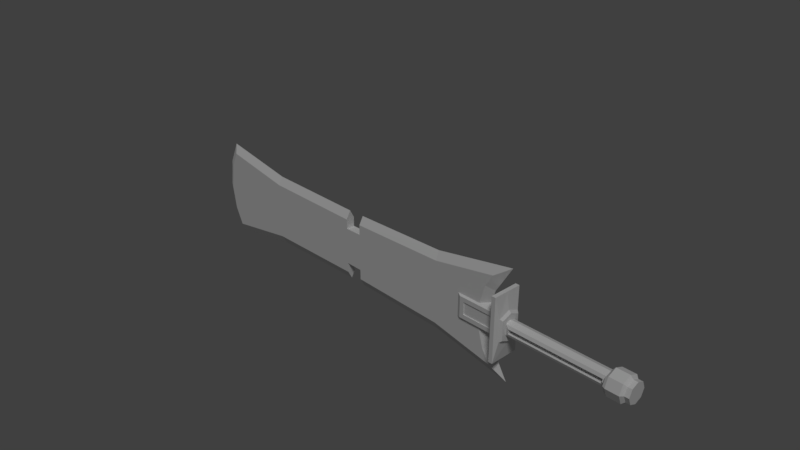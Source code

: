 # Source: sword_6.blend  (saved by Blender 2.78.0; exported with 4.5.12 LTS)
import bpy
from mathutils import Matrix  # noqa: F401  (used for matrix-valued properties, if any)

bpy.ops.wm.read_factory_settings(use_empty=True)
scene = bpy.context.scene
scene.name = 'Scene'

# ---- collections
col_collection_1 = bpy.data.collections.new('Collection 1'); scene.collection.children.link(col_collection_1)

# ---- world
world_world = bpy.data.worlds.new('World'); scene.world = world_world
world_world.color = (0.05088, 0.05088, 0.05088)
world_world.use_sun_shadow = False
world_world.sun_shadow_jitter_overblur = 0.0
world_world.cycles.sampling_method = 'MANUAL'

# ---- cameras
cam_camera = bpy.data.cameras.new('Camera')
cam_camera.clip_end = 100.0
cam_camera.lens = 35.0
cam_camera.sensor_width = 32.0
cam_camera.sensor_height = 18.0
cam_camera.ortho_scale = 7.314
cam_camera.dof.focus_distance = 0.0

# ---- lights
light_lamp = bpy.data.lights.new('Lamp', 'SUN')
light_lamp.transmission_factor = 0.0
light_lamp.cutoff_distance = 30.0
light_lamp.angle = 0.1993
light_lamp.energy = 1.0
light_lamp.shadow_buffer_clip_start = 1.001
light_lamp.shadow_soft_size = 0.1
light_lamp.shadow_cascade_max_distance = 1000.0

# ---- meshes
me_cube = bpy.data.meshes.new('Cube')
me_cube.from_pydata([(2.293, -0.2006, 0.4318), (2.293, -0.2006, -0.4318), (2.403, -0.08857, 0.03206), (2.403, -0.08857, -0.03206), (3.646, -0.08857, 0.03206), (3.646, -0.1019, -1.449e-08), (3.646, -0.08857, -0.03206), (3.933, -0.09484, 0.09484), (3.933, -0.1341, -1.66e-08), (3.933, -0.09484, -0.09484), (2.33, -0.1517, 0.1517), (2.36, -0.1283, 0.1283), (2.33, -0.1517, -0.1517), (2.36, -0.1283, -0.1283), (3.689, -0.1169, 0.08957), (3.689, -0.154, -1.667e-08), (3.689, -0.1169, -0.08957), (3.899, -0.1216, 0.1216), (3.899, -0.172, -1.997e-08), (3.899, -0.1216, -0.1216), (2.184, -0.118, 0.36), (2.184, -0.118, -0.36), (2.238, -0.2006, 0.4318), (2.238, -0.2006, -0.4318), (-1.948, -0.05976, 0.2607), (-2.009, -0.05976, -0.004651), (-1.948, -0.05976, -0.27), (1.082, -0.05976, 0.2667), (1.006, -0.05976, -0.004651), (1.082, -0.05976, -0.276), (-0.3588, -0.05976, 0.2492), (-0.3588, -0.05976, -0.004651), (-0.1115, -0.05976, -0.004651), (-0.1115, -0.05976, -0.2614), (-2.97, -0.05976, -0.3427), (-2.855, -0.05976, -0.5762), (2.021, -0.05976, -0.423), (2.124, -0.05976, -0.5936), (-1.821, -0.05976, 0.3961), (-2.855, -0.05976, 0.5669), (1.252, -0.05976, -0.4315), (-2.97, -0.05976, 0.3334), (-3.024, -0.05976, -0.004651), (2.124, -0.05976, 0.5843), (2.021, -0.05976, 0.4137), (1.898, -0.05976, -0.004651), (-0.3588, -0.05976, 0.3817), (-1.821, -0.05976, -0.4054), (-0.1115, -0.05976, -0.3995), (1.252, -0.05976, 0.4222), (-0.3588, -0.05976, -0.391), (-0.3588, -0.05976, -0.2585), (-0.1115, -0.05976, 0.2521), (-0.1115, -0.05976, 0.3902), (1.73, -0.08525, -0.08882), (1.73, -0.08525, 0.07952), (2.145, -0.08525, -0.08882), (2.145, -0.08525, 0.07952), (2.253, -0.08525, -0.148), (1.671, -0.08525, -0.148), (1.671, -0.08525, 0.1387), (2.253, -0.08525, 0.1387), (2.145, -0.07296, -0.08882), (1.73, -0.07296, -0.08882), (1.73, -0.07296, 0.07952), (2.145, -0.07296, 0.07952), (2.36, -0.07202, 0.07202), (2.36, -0.07202, -0.07202), (3.689, -0.1019, -1.449e-08), (3.689, -0.07202, 0.07202), (3.689, -0.07202, -0.07202), (3.726, -0.1216, 0.1216), (3.726, -0.172, -1.997e-08), (3.726, -0.1216, -0.1216), (3.991, -0.09484, -0.09484), (3.991, -0.1341, -1.66e-08), (3.991, -0.09484, 0.09484), (2.293, 0.0, 0.4318), (2.293, 0.2006, 0.4318), (2.293, 0.2006, -0.4318), (2.293, 0.0, -0.4318), (2.36, 0.0, 0.1019), (2.403, 0.08857, 0.03206), (2.403, 0.08857, -0.03206), (2.36, 0.0, -0.1019), (3.689, 0.0, 0.1019), (3.646, 0.08857, 0.03206), (3.646, 0.1019, -1.449e-08), (3.646, 0.08857, -0.03206), (3.689, 0.0, -0.1019), (3.933, 0.0, 0.1341), (3.933, 0.09484, 0.09484), (3.933, 0.1341, -1.66e-08), (3.933, 0.09484, -0.09484), (3.933, 0.0, -0.1341), (2.33, 0.0, 0.2146), (2.36, 0.0, 0.1814), (2.33, 0.1517, 0.1517), (2.36, 0.1283, 0.1283), (2.33, 0.1517, -0.1517), (2.36, 0.1283, -0.1283), (2.33, 0.0, -0.2146), (2.36, 0.0, -0.1814), (3.689, 0.0, 0.1267), (3.689, 0.1169, 0.08957), (3.689, 0.154, -1.667e-08), (3.689, 0.1169, -0.08957), (3.689, 0.0, -0.1267), (3.899, 0.0, 0.172), (3.899, 0.1216, 0.1216), (3.899, 0.172, -1.997e-08), (3.899, 0.1216, -0.1216), (3.899, 0.0, -0.172), (2.184, 0.0, 0.36), (2.184, 0.118, 0.36), (2.184, 0.118, -0.36), (2.184, 0.0, -0.36), (2.238, 0.2006, 0.4318), (2.238, 0.0, 0.4318), (2.238, 0.2006, -0.4318), (2.238, 0.0, -0.4318), (-2.919, 0.0, -0.7008), (-2.919, 0.0, 0.6915), (2.349, 0.0, 0.7408), (2.349, 0.0, -0.7501), (-3.078, 0.0, 0.3681), (-3.138, 0.0, -0.004651), (-3.078, 0.0, -0.3774), (2.125, 0.0, 0.3681), (2.015, 0.0, -0.004651), (2.125, 0.0, -0.3774), (-1.811, 0.0, 0.5086), (-1.811, 0.0, -0.5179), (-1.948, 0.05976, 0.2607), (-2.009, 0.05976, -0.004651), (-1.948, 0.05976, -0.27), (1.241, 0.0, -0.5438), (1.082, 0.05976, 0.2667), (1.006, 0.05976, -0.004651), (1.082, 0.05976, -0.276), (1.241, 0.0, 0.5345), (-0.3588, 0.0, 0.4931), (-0.3588, 0.0, -0.5024), (-0.3588, 0.05976, 0.2492), (-0.3588, 0.05976, -0.004651), (-0.1115, 0.0, 0.2521), (-0.1115, 0.0, -0.5093), (-0.3588, 0.0, -0.2585), (-0.1115, 0.05976, -0.004651), (-0.1115, 0.05976, -0.2614), (-0.1115, 0.0, 0.5), (-2.97, 0.05976, -0.3427), (-2.855, 0.05976, -0.5762), (2.021, 0.05976, -0.423), (2.124, 0.05976, -0.5936), (-1.821, 0.05976, 0.3961), (-2.855, 0.05976, 0.5669), (1.252, 0.05976, -0.4315), (-2.97, 0.05976, 0.3334), (-3.024, 0.05976, -0.004651), (2.124, 0.05976, 0.5843), (2.021, 0.05976, 0.4137), (1.898, 0.05976, -0.004651), (-0.3588, 0.05976, 0.3817), (-1.821, 0.05976, -0.4054), (-0.1115, 0.05976, -0.3995), (1.252, 0.05976, 0.4222), (-0.3588, 0.05976, -0.391), (-0.3588, 0.05976, -0.2585), (-0.1115, 0.0, -0.2614), (-0.1115, 0.05976, 0.2521), (-0.3588, 0.0, 0.2492), (-0.1115, 0.05976, 0.3902), (1.73, 0.08525, -0.08882), (1.73, 0.08525, 0.07952), (2.145, 0.08525, -0.08882), (2.145, 0.08525, 0.07952), (1.505, 0.0, -0.2058), (1.505, 0.0, 0.1965), (2.253, 0.0, -0.2058), (2.253, 0.0, 0.1965), (2.253, 0.08525, -0.148), (1.671, 0.08525, -0.148), (1.671, 0.08525, 0.1387), (2.253, 0.08525, 0.1387), (2.145, 0.07296, -0.08882), (1.73, 0.07296, -0.08882), (1.73, 0.07296, 0.07952), (2.145, 0.07296, 0.07952), (2.36, 0.07202, 0.07202), (2.36, 0.07202, -0.07202), (3.689, 0.1019, -1.449e-08), (3.689, 0.07202, 0.07202), (3.689, 0.07202, -0.07202), (3.646, 0.0, -1.449e-08), (2.403, 0.0, 0.03206), (2.403, 0.0, -0.03206), (3.646, 0.0, 0.03206), (3.646, 0.0, -0.03206), (3.726, 0.0, 0.172), (3.726, 0.1216, 0.1216), (3.726, 0.172, -1.997e-08), (3.726, 0.1216, -0.1216), (3.726, 0.0, -0.172), (3.991, 0.0, 0.1341), (3.991, 0.0, -0.1341), (3.991, 0.09484, -0.09484), (3.991, 0.1341, -1.66e-08), (3.991, 0.09484, 0.09484), (3.991, 0.0, -4.47e-09)], [], [(13, 102, 84, 67), (0, 1, 12, 10), (96, 11, 66, 81), (1, 80, 101, 12), (23, 22, 20, 21), (77, 0, 10, 95), (81, 66, 69, 85), (67, 84, 89, 70), (6, 5, 194, 198), (3, 6, 198, 196), (73, 203, 112, 19), (71, 72, 18, 17), (72, 73, 19, 18), (199, 71, 17, 108), (16, 15, 68, 70), (107, 16, 70, 89), (15, 14, 69, 68), (11, 96, 95, 10), (11, 13, 67, 66), (102, 13, 12, 101), (17, 7, 90, 108), (18, 8, 7, 17), (19, 9, 8, 18), (112, 94, 9, 19), (22, 118, 113, 20), (0, 22, 23, 1), (120, 23, 21, 116), (21, 20, 113, 116), (3, 2, 66, 67), (80, 1, 23, 120), (0, 77, 118, 22), (29, 40, 37, 36), (49, 27, 44, 43), (27, 28, 45, 44), (28, 29, 36, 45), (42, 34, 26, 25), (41, 42, 25, 24), (39, 41, 24, 38), (34, 35, 47, 26), (47, 50, 51, 26), (24, 30, 46, 38), (25, 31, 30, 24), (30, 31, 32, 52), (31, 51, 33, 32), (35, 34, 127, 121), (36, 37, 124, 130), (39, 38, 131, 122), (37, 40, 136, 124), (41, 39, 122, 125), (42, 41, 125, 126), (34, 42, 126, 127), (43, 44, 128, 123), (44, 45, 129, 128), (45, 36, 130, 129), (26, 51, 31, 25), (47, 35, 121, 132), (49, 43, 123, 140), (53, 150, 145, 52), (46, 30, 171, 141), (50, 142, 147, 51), (169, 146, 48, 33), (30, 52, 145, 171), (33, 51, 147, 169), (56, 57, 65, 62), (60, 178, 177, 59), (61, 180, 178, 60), (58, 59, 177, 179), (56, 54, 59, 58), (55, 57, 61, 60), (57, 56, 58, 61), (54, 55, 60, 59), (63, 62, 65, 64), (54, 56, 62, 63), (55, 54, 63, 64), (57, 55, 64, 65), (2, 3, 196, 195), (4, 5, 68, 69), (5, 6, 70, 68), (2, 4, 69, 66), (6, 3, 67, 70), (13, 11, 10, 12), (4, 2, 195, 197), (5, 4, 197, 194), (47, 132, 142, 50), (38, 46, 141, 131), (53, 49, 140, 150), (40, 48, 146, 136), (48, 40, 29, 33), (52, 27, 49, 53), (32, 28, 27, 52), (33, 29, 28, 32), (14, 103, 85, 69), (103, 14, 71, 199), (15, 16, 73, 72), (14, 15, 72, 71), (16, 107, 203, 73), (90, 7, 76, 204), (7, 8, 75, 76), (8, 9, 74, 75), (9, 94, 205, 74), (204, 76, 209), (75, 74, 209), (76, 75, 209), (74, 205, 209), (100, 190, 84, 102), (78, 97, 99, 79), (96, 81, 189, 98), (79, 99, 101, 80), (119, 115, 114, 117), (77, 95, 97, 78), (81, 85, 192, 189), (190, 193, 89, 84), (88, 198, 194, 87), (83, 196, 198, 88), (202, 111, 112, 203), (200, 109, 110, 201), (201, 110, 111, 202), (199, 108, 109, 200), (106, 193, 191, 105), (107, 89, 193, 106), (105, 191, 192, 104), (98, 97, 95, 96), (98, 189, 190, 100), (102, 101, 99, 100), (109, 108, 90, 91), (110, 109, 91, 92), (111, 110, 92, 93), (112, 111, 93, 94), (117, 114, 113, 118), (78, 79, 119, 117), (120, 116, 115, 119), (115, 116, 113, 114), (83, 190, 189, 82), (80, 120, 119, 79), (78, 117, 118, 77), (139, 153, 154, 157), (166, 160, 161, 137), (137, 161, 162, 138), (138, 162, 153, 139), (159, 134, 135, 151), (158, 133, 134, 159), (156, 155, 133, 158), (151, 135, 164, 152), (164, 135, 168, 167), (133, 155, 163, 143), (134, 133, 143, 144), (143, 170, 148, 144), (144, 148, 149, 168), (152, 121, 127, 151), (153, 130, 124, 154), (156, 122, 131, 155), (154, 124, 136, 157), (158, 125, 122, 156), (159, 126, 125, 158), (151, 127, 126, 159), (160, 123, 128, 161), (161, 128, 129, 162), (162, 129, 130, 153), (135, 134, 144, 168), (164, 132, 121, 152), (166, 140, 123, 160), (172, 170, 145, 150), (163, 141, 171, 143), (167, 168, 147, 142), (169, 149, 165, 146), (143, 171, 145, 170), (149, 169, 147, 168), (175, 185, 188, 176), (183, 182, 177, 178), (184, 183, 178, 180), (181, 179, 177, 182), (175, 181, 182, 173), (174, 183, 184, 176), (176, 184, 181, 175), (173, 182, 183, 174), (186, 187, 188, 185), (173, 186, 185, 175), (174, 187, 186, 173), (176, 188, 187, 174), (82, 195, 196, 83), (86, 192, 191, 87), (87, 191, 193, 88), (82, 189, 192, 86), (88, 193, 190, 83), (100, 99, 97, 98), (86, 197, 195, 82), (87, 194, 197, 86), (164, 167, 142, 132), (155, 131, 141, 163), (172, 150, 140, 166), (157, 136, 146, 165), (165, 149, 139, 157), (170, 172, 166, 137), (148, 170, 137, 138), (149, 148, 138, 139), (104, 192, 85, 103), (103, 199, 200, 104), (105, 201, 202, 106), (104, 200, 201, 105), (106, 202, 203, 107), (90, 204, 208, 91), (91, 208, 207, 92), (92, 207, 206, 93), (93, 206, 205, 94), (204, 209, 208), (207, 209, 206), (208, 209, 207), (206, 209, 205)])
me_cube.use_remesh_preserve_volume = False
me_cube.use_remesh_preserve_attributes = False
me_cube.use_mirror_vertex_groups = False
me_cube.update()

# ---- objects
ob_sword = bpy.data.objects.new('sword', me_cube)
ob_lamp = bpy.data.objects.new('Lamp', light_lamp)
ob_camera = bpy.data.objects.new('Camera', cam_camera)

# ---- transforms, parenting, visibility, modifiers, constraints
ob_sword.location = (0.0, 0.0, 0.0)
ob_sword.lineart.crease_threshold = 0.0
ob_lamp.location = (4.076, 1.005, 5.904)
ob_lamp.rotation_euler = (0.6503, 0.05522, 0.7362)
ob_lamp.lock_rotations_4d = False
ob_lamp.empty_display_type = 'ARROWS'
ob_lamp.color = (0.0, 0.0, 0.0, 0.0)
ob_lamp.lineart.crease_threshold = 0.0
ob_camera.location = (7.481, -6.508, 5.344)
ob_camera.rotation_euler = (1.109, 0.0, 0.8149)
ob_camera.lock_rotations_4d = False
ob_camera.empty_display_type = 'ARROWS'
ob_camera.color = (0.0, 0.0, 0.0, 0.0)
ob_camera.display_type = 'WIRE'
ob_camera.lineart.crease_threshold = 0.0

# ---- collection membership
col_collection_1.objects.link(ob_sword)
col_collection_1.objects.link(ob_lamp)
col_collection_1.objects.link(ob_camera)

# ---- scene / render settings (as saved in the file)
scene.camera = ob_camera
scene.frame_start = 1; scene.frame_end = 250; scene.frame_set(4)
scene.render.engine = 'CYCLES'
scene.render.resolution_percentage = 50
scene.render.dither_intensity = 0.0
scene.cycles.use_denoising = False
scene.cycles.samples = 128
scene.cycles.sampling_pattern = 'TABULATED_SOBOL'
scene.cycles.light_sampling_threshold = 0.0
scene.cycles.use_adaptive_sampling = False
scene.cycles.use_light_tree = False
scene.cycles.blur_glossy = 0.0
scene.cycles.sample_clamp_indirect = 0.0
scene.view_settings.view_transform = 'Standard'
bpy.context.view_layer.update()
